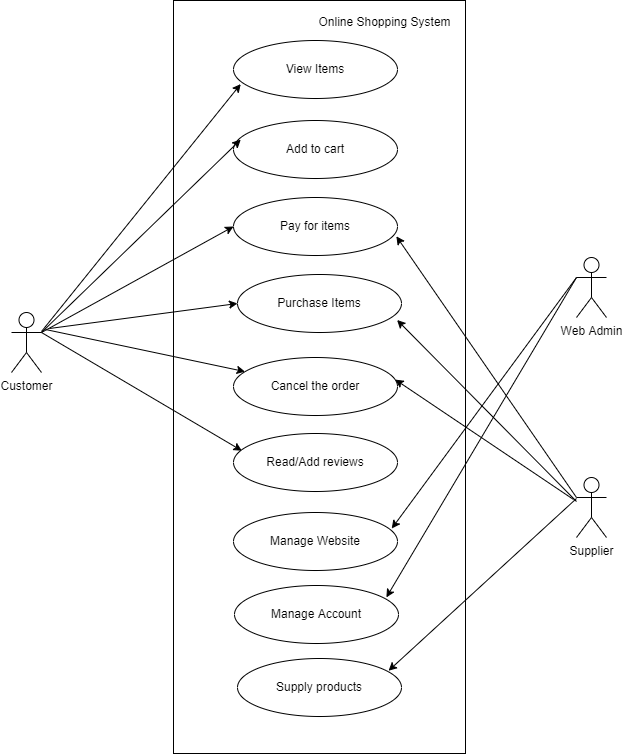

The diagram above was exported from draw.io. Its source (the exported page's mxGraphModel, read from the mxfile embedded in the PNG):
<mxGraphModel dx="1472" dy="526" grid="0" gridSize="10" guides="1" tooltips="1" connect="1" arrows="1" fold="1" page="0" pageScale="1" pageWidth="850" pageHeight="1100" math="0" shadow="0">
  <root>
    <mxCell id="0" />
    <mxCell id="1" parent="0" />
    <mxCell id="EMKSvU5Up49Birgy5sMl-27" value="" style="whiteSpace=wrap;html=1;" vertex="1" parent="1">
      <mxGeometry x="272" y="77" width="292" height="753" as="geometry" />
    </mxCell>
    <mxCell id="EMKSvU5Up49Birgy5sMl-1" value="Customer" style="shape=umlActor;verticalLabelPosition=bottom;verticalAlign=top;html=1;outlineConnect=0;" vertex="1" parent="1">
      <mxGeometry x="110" y="389" width="30" height="60" as="geometry" />
    </mxCell>
    <mxCell id="EMKSvU5Up49Birgy5sMl-2" value="View Items" style="ellipse;whiteSpace=wrap;html=1;" vertex="1" parent="1">
      <mxGeometry x="332" y="117" width="164" height="58" as="geometry" />
    </mxCell>
    <mxCell id="EMKSvU5Up49Birgy5sMl-3" value="Add to cart" style="ellipse;whiteSpace=wrap;html=1;" vertex="1" parent="1">
      <mxGeometry x="332" y="197" width="164" height="58" as="geometry" />
    </mxCell>
    <mxCell id="EMKSvU5Up49Birgy5sMl-4" value="Pay for items" style="ellipse;whiteSpace=wrap;html=1;" vertex="1" parent="1">
      <mxGeometry x="332" y="274" width="164" height="58" as="geometry" />
    </mxCell>
    <mxCell id="EMKSvU5Up49Birgy5sMl-5" value="Purchase Items" style="ellipse;whiteSpace=wrap;html=1;" vertex="1" parent="1">
      <mxGeometry x="336" y="351" width="164" height="58" as="geometry" />
    </mxCell>
    <mxCell id="EMKSvU5Up49Birgy5sMl-6" value="Cancel the order" style="ellipse;whiteSpace=wrap;html=1;" vertex="1" parent="1">
      <mxGeometry x="332" y="434" width="164" height="58" as="geometry" />
    </mxCell>
    <mxCell id="EMKSvU5Up49Birgy5sMl-7" value="Read/Add reviews" style="ellipse;whiteSpace=wrap;html=1;" vertex="1" parent="1">
      <mxGeometry x="332" y="510" width="164" height="58" as="geometry" />
    </mxCell>
    <mxCell id="EMKSvU5Up49Birgy5sMl-8" value="Web Admin" style="shape=umlActor;verticalLabelPosition=bottom;verticalAlign=top;html=1;outlineConnect=0;" vertex="1" parent="1">
      <mxGeometry x="675" y="334" width="30" height="60" as="geometry" />
    </mxCell>
    <mxCell id="EMKSvU5Up49Birgy5sMl-9" value="Manage Website" style="ellipse;whiteSpace=wrap;html=1;" vertex="1" parent="1">
      <mxGeometry x="332" y="589" width="164" height="58" as="geometry" />
    </mxCell>
    <mxCell id="EMKSvU5Up49Birgy5sMl-10" value="Manage Account" style="ellipse;whiteSpace=wrap;html=1;" vertex="1" parent="1">
      <mxGeometry x="333" y="662" width="164" height="58" as="geometry" />
    </mxCell>
    <mxCell id="EMKSvU5Up49Birgy5sMl-11" value="Supply products" style="ellipse;whiteSpace=wrap;html=1;" vertex="1" parent="1">
      <mxGeometry x="336" y="735" width="164" height="58" as="geometry" />
    </mxCell>
    <mxCell id="EMKSvU5Up49Birgy5sMl-12" value="Supplier" style="shape=umlActor;verticalLabelPosition=bottom;verticalAlign=top;html=1;outlineConnect=0;" vertex="1" parent="1">
      <mxGeometry x="675" y="554" width="30" height="60" as="geometry" />
    </mxCell>
    <mxCell id="EMKSvU5Up49Birgy5sMl-14" value="" style="endArrow=classic;html=1;rounded=0;entryX=0.044;entryY=0.751;entryDx=0;entryDy=0;entryPerimeter=0;" edge="1" parent="1" target="EMKSvU5Up49Birgy5sMl-2">
      <mxGeometry width="50" height="50" relative="1" as="geometry">
        <mxPoint x="140" y="408" as="sourcePoint" />
        <mxPoint x="304" y="214" as="targetPoint" />
      </mxGeometry>
    </mxCell>
    <mxCell id="EMKSvU5Up49Birgy5sMl-15" value="" style="endArrow=classic;html=1;rounded=0;entryX=0.044;entryY=0.33;entryDx=0;entryDy=0;entryPerimeter=0;exitX=1;exitY=0.3333333333333333;exitDx=0;exitDy=0;exitPerimeter=0;" edge="1" parent="1" source="EMKSvU5Up49Birgy5sMl-1" target="EMKSvU5Up49Birgy5sMl-3">
      <mxGeometry width="50" height="50" relative="1" as="geometry">
        <mxPoint x="150" y="418" as="sourcePoint" />
        <mxPoint x="349.2159999999999" y="170.558" as="targetPoint" />
      </mxGeometry>
    </mxCell>
    <mxCell id="EMKSvU5Up49Birgy5sMl-16" value="" style="endArrow=classic;html=1;rounded=0;entryX=0;entryY=0.5;entryDx=0;entryDy=0;exitX=1;exitY=0.3333333333333333;exitDx=0;exitDy=0;exitPerimeter=0;" edge="1" parent="1" source="EMKSvU5Up49Birgy5sMl-1" target="EMKSvU5Up49Birgy5sMl-4">
      <mxGeometry width="50" height="50" relative="1" as="geometry">
        <mxPoint x="150" y="419" as="sourcePoint" />
        <mxPoint x="349.2159999999999" y="226.14" as="targetPoint" />
      </mxGeometry>
    </mxCell>
    <mxCell id="EMKSvU5Up49Birgy5sMl-17" value="" style="endArrow=classic;html=1;rounded=0;entryX=0;entryY=0.5;entryDx=0;entryDy=0;" edge="1" parent="1" target="EMKSvU5Up49Birgy5sMl-5">
      <mxGeometry width="50" height="50" relative="1" as="geometry">
        <mxPoint x="148" y="405" as="sourcePoint" />
        <mxPoint x="342" y="313" as="targetPoint" />
      </mxGeometry>
    </mxCell>
    <mxCell id="EMKSvU5Up49Birgy5sMl-18" value="" style="endArrow=classic;html=1;rounded=0;" edge="1" parent="1" target="EMKSvU5Up49Birgy5sMl-6">
      <mxGeometry width="50" height="50" relative="1" as="geometry">
        <mxPoint x="144" y="406" as="sourcePoint" />
        <mxPoint x="342" y="393" as="targetPoint" />
      </mxGeometry>
    </mxCell>
    <mxCell id="EMKSvU5Up49Birgy5sMl-19" value="" style="endArrow=classic;html=1;rounded=0;exitX=1;exitY=0.3333333333333333;exitDx=0;exitDy=0;exitPerimeter=0;entryX=0.051;entryY=0.297;entryDx=0;entryDy=0;entryPerimeter=0;" edge="1" parent="1" source="EMKSvU5Up49Birgy5sMl-1" target="EMKSvU5Up49Birgy5sMl-7">
      <mxGeometry width="50" height="50" relative="1" as="geometry">
        <mxPoint x="154" y="416" as="sourcePoint" />
        <mxPoint x="353.59054691379674" y="458.1357821262459" as="targetPoint" />
      </mxGeometry>
    </mxCell>
    <mxCell id="EMKSvU5Up49Birgy5sMl-20" value="" style="endArrow=classic;html=1;rounded=0;exitX=0;exitY=0.3333333333333333;exitDx=0;exitDy=0;exitPerimeter=0;entryX=0.965;entryY=0.276;entryDx=0;entryDy=0;entryPerimeter=0;" edge="1" parent="1" source="EMKSvU5Up49Birgy5sMl-8" target="EMKSvU5Up49Birgy5sMl-9">
      <mxGeometry width="50" height="50" relative="1" as="geometry">
        <mxPoint x="556" y="394" as="sourcePoint" />
        <mxPoint x="527" y="468" as="targetPoint" />
      </mxGeometry>
    </mxCell>
    <mxCell id="EMKSvU5Up49Birgy5sMl-21" value="" style="endArrow=classic;html=1;rounded=0;exitX=0;exitY=0.3333333333333333;exitDx=0;exitDy=0;exitPerimeter=0;entryX=0.926;entryY=0.205;entryDx=0;entryDy=0;entryPerimeter=0;" edge="1" parent="1" source="EMKSvU5Up49Birgy5sMl-8" target="EMKSvU5Up49Birgy5sMl-10">
      <mxGeometry width="50" height="50" relative="1" as="geometry">
        <mxPoint x="685" y="364" as="sourcePoint" />
        <mxPoint x="500.26" y="615.008" as="targetPoint" />
      </mxGeometry>
    </mxCell>
    <mxCell id="EMKSvU5Up49Birgy5sMl-22" value="" style="endArrow=classic;html=1;rounded=0;exitX=0;exitY=0.3333333333333333;exitDx=0;exitDy=0;exitPerimeter=0;entryX=0.993;entryY=0.669;entryDx=0;entryDy=0;entryPerimeter=0;" edge="1" parent="1" source="EMKSvU5Up49Birgy5sMl-12" target="EMKSvU5Up49Birgy5sMl-4">
      <mxGeometry width="50" height="50" relative="1" as="geometry">
        <mxPoint x="664" y="559" as="sourcePoint" />
        <mxPoint x="493" y="352" as="targetPoint" />
      </mxGeometry>
    </mxCell>
    <mxCell id="EMKSvU5Up49Birgy5sMl-23" value="" style="endArrow=classic;html=1;rounded=0;entryX=0.973;entryY=0.784;entryDx=0;entryDy=0;entryPerimeter=0;" edge="1" parent="1" target="EMKSvU5Up49Birgy5sMl-5">
      <mxGeometry width="50" height="50" relative="1" as="geometry">
        <mxPoint x="675" y="578" as="sourcePoint" />
        <mxPoint x="504.8520000000001" y="322.802" as="targetPoint" />
      </mxGeometry>
    </mxCell>
    <mxCell id="EMKSvU5Up49Birgy5sMl-24" value="" style="endArrow=classic;html=1;rounded=0;entryX=0.986;entryY=0.381;entryDx=0;entryDy=0;entryPerimeter=0;" edge="1" parent="1" target="EMKSvU5Up49Birgy5sMl-6">
      <mxGeometry width="50" height="50" relative="1" as="geometry">
        <mxPoint x="672" y="576" as="sourcePoint" />
        <mxPoint x="501.5720000000001" y="409.472" as="targetPoint" />
      </mxGeometry>
    </mxCell>
    <mxCell id="EMKSvU5Up49Birgy5sMl-25" value="" style="endArrow=classic;html=1;rounded=0;entryX=0.921;entryY=0.211;entryDx=0;entryDy=0;entryPerimeter=0;" edge="1" parent="1" target="EMKSvU5Up49Birgy5sMl-11">
      <mxGeometry width="50" height="50" relative="1" as="geometry">
        <mxPoint x="675" y="575" as="sourcePoint" />
        <mxPoint x="503.70399999999995" y="466.09799999999996" as="targetPoint" />
      </mxGeometry>
    </mxCell>
    <mxCell id="EMKSvU5Up49Birgy5sMl-28" value="Online Shopping System" style="text;html=1;align=center;verticalAlign=middle;resizable=0;points=[];autosize=1;strokeColor=none;fillColor=none;" vertex="1" parent="1">
      <mxGeometry x="412" y="90" width="142" height="18" as="geometry" />
    </mxCell>
  </root>
</mxGraphModel>